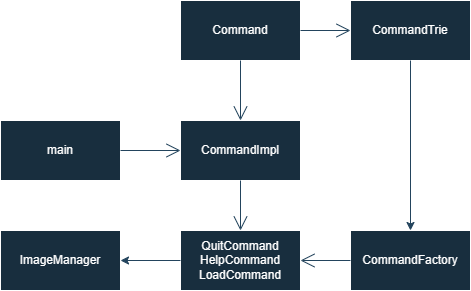

The diagram above was exported from draw.io. Its source (the exported page's mxGraphModel, read from the mxfile embedded in the PNG):
<mxGraphModel dx="1425" dy="766" grid="1" gridSize="10" guides="1" tooltips="1" connect="1" arrows="1" fold="1" page="1" pageScale="1" pageWidth="850" pageHeight="1100" math="0" shadow="0">
  <root>
    <mxCell id="0" />
    <mxCell id="1" parent="0" />
    <mxCell id="wybB6Mabk_Rnx2p0TDOF-1" value="main" style="rounded=0;whiteSpace=wrap;html=1;labelBackgroundColor=none;fillColor=#182E3E;strokeColor=#FFFFFF;fontColor=#FFFFFF;" vertex="1" parent="1">
      <mxGeometry x="144" y="200" width="120" height="60" as="geometry" />
    </mxCell>
    <mxCell id="wybB6Mabk_Rnx2p0TDOF-2" value="CommandFactory" style="rounded=0;whiteSpace=wrap;html=1;labelBackgroundColor=none;fillColor=#182E3E;strokeColor=#FFFFFF;fontColor=#FFFFFF;" vertex="1" parent="1">
      <mxGeometry x="494" y="310" width="120" height="60" as="geometry" />
    </mxCell>
    <mxCell id="wybB6Mabk_Rnx2p0TDOF-3" value="CommandTrie" style="rounded=0;whiteSpace=wrap;html=1;labelBackgroundColor=none;fillColor=#182E3E;strokeColor=#FFFFFF;fontColor=#FFFFFF;" vertex="1" parent="1">
      <mxGeometry x="494" y="80" width="120" height="60" as="geometry" />
    </mxCell>
    <mxCell id="wybB6Mabk_Rnx2p0TDOF-6" value="CommandImpl" style="rounded=0;whiteSpace=wrap;html=1;labelBackgroundColor=none;fillColor=#182E3E;strokeColor=#FFFFFF;fontColor=#FFFFFF;" vertex="1" parent="1">
      <mxGeometry x="324" y="200" width="120" height="60" as="geometry" />
    </mxCell>
    <mxCell id="wybB6Mabk_Rnx2p0TDOF-9" value="ImageManager" style="rounded=0;whiteSpace=wrap;html=1;labelBackgroundColor=none;fillColor=#182E3E;strokeColor=#FFFFFF;fontColor=#FFFFFF;" vertex="1" parent="1">
      <mxGeometry x="144" y="310" width="120" height="60" as="geometry" />
    </mxCell>
    <mxCell id="wybB6Mabk_Rnx2p0TDOF-18" value="QuitCommand&lt;div&gt;HelpCommand&lt;/div&gt;&lt;div&gt;LoadCommand&lt;/div&gt;" style="rounded=0;whiteSpace=wrap;html=1;labelBackgroundColor=none;fillColor=#182E3E;strokeColor=#FFFFFF;fontColor=#FFFFFF;" vertex="1" parent="1">
      <mxGeometry x="324" y="310" width="120" height="60" as="geometry" />
    </mxCell>
    <mxCell id="wybB6Mabk_Rnx2p0TDOF-20" value="Command" style="rounded=0;whiteSpace=wrap;html=1;labelBackgroundColor=none;fillColor=#182E3E;strokeColor=#FFFFFF;fontColor=#FFFFFF;" vertex="1" parent="1">
      <mxGeometry x="324" y="80" width="120" height="60" as="geometry" />
    </mxCell>
    <mxCell id="wybB6Mabk_Rnx2p0TDOF-23" value="" style="endArrow=open;endFill=1;endSize=12;html=1;rounded=0;exitX=0;exitY=0.5;exitDx=0;exitDy=0;entryX=1;entryY=0.5;entryDx=0;entryDy=0;labelBackgroundColor=none;strokeColor=#23445D;fontColor=default;" edge="1" parent="1" source="wybB6Mabk_Rnx2p0TDOF-2" target="wybB6Mabk_Rnx2p0TDOF-18">
      <mxGeometry width="160" relative="1" as="geometry">
        <mxPoint x="394" y="320" as="sourcePoint" />
        <mxPoint x="554" y="320" as="targetPoint" />
      </mxGeometry>
    </mxCell>
    <mxCell id="wybB6Mabk_Rnx2p0TDOF-26" value="" style="endArrow=open;endFill=1;endSize=12;html=1;rounded=0;exitX=1;exitY=0.5;exitDx=0;exitDy=0;entryX=0;entryY=0.5;entryDx=0;entryDy=0;labelBackgroundColor=none;strokeColor=#23445D;fontColor=default;" edge="1" parent="1" source="wybB6Mabk_Rnx2p0TDOF-1" target="wybB6Mabk_Rnx2p0TDOF-6">
      <mxGeometry width="160" relative="1" as="geometry">
        <mxPoint x="394" y="320" as="sourcePoint" />
        <mxPoint x="554" y="320" as="targetPoint" />
      </mxGeometry>
    </mxCell>
    <mxCell id="wybB6Mabk_Rnx2p0TDOF-27" value="" style="endArrow=open;endFill=1;endSize=12;html=1;rounded=0;exitX=0.5;exitY=1;exitDx=0;exitDy=0;entryX=0.5;entryY=0;entryDx=0;entryDy=0;labelBackgroundColor=none;strokeColor=#23445D;fontColor=default;" edge="1" parent="1" source="wybB6Mabk_Rnx2p0TDOF-20" target="wybB6Mabk_Rnx2p0TDOF-6">
      <mxGeometry width="160" relative="1" as="geometry">
        <mxPoint x="394" y="320" as="sourcePoint" />
        <mxPoint x="554" y="320" as="targetPoint" />
      </mxGeometry>
    </mxCell>
    <mxCell id="wybB6Mabk_Rnx2p0TDOF-28" value="" style="endArrow=open;endFill=1;endSize=12;html=1;rounded=0;exitX=0.5;exitY=1;exitDx=0;exitDy=0;entryX=0.5;entryY=0;entryDx=0;entryDy=0;labelBackgroundColor=none;strokeColor=#23445D;fontColor=default;" edge="1" parent="1" source="wybB6Mabk_Rnx2p0TDOF-6" target="wybB6Mabk_Rnx2p0TDOF-18">
      <mxGeometry width="160" relative="1" as="geometry">
        <mxPoint x="394" y="320" as="sourcePoint" />
        <mxPoint x="554" y="320" as="targetPoint" />
      </mxGeometry>
    </mxCell>
    <mxCell id="wybB6Mabk_Rnx2p0TDOF-30" value="" style="endArrow=open;endFill=1;endSize=12;html=1;rounded=0;exitX=1;exitY=0.5;exitDx=0;exitDy=0;entryX=0;entryY=0.5;entryDx=0;entryDy=0;labelBackgroundColor=none;strokeColor=#23445D;fontColor=default;" edge="1" parent="1" source="wybB6Mabk_Rnx2p0TDOF-20" target="wybB6Mabk_Rnx2p0TDOF-3">
      <mxGeometry width="160" relative="1" as="geometry">
        <mxPoint x="394" y="320" as="sourcePoint" />
        <mxPoint x="554" y="320" as="targetPoint" />
      </mxGeometry>
    </mxCell>
    <mxCell id="wybB6Mabk_Rnx2p0TDOF-31" value="" style="endArrow=classic;html=1;rounded=0;exitX=0.5;exitY=1;exitDx=0;exitDy=0;entryX=0.5;entryY=0;entryDx=0;entryDy=0;labelBackgroundColor=none;strokeColor=#23445D;fontColor=default;" edge="1" parent="1" source="wybB6Mabk_Rnx2p0TDOF-3" target="wybB6Mabk_Rnx2p0TDOF-2">
      <mxGeometry width="50" height="50" relative="1" as="geometry">
        <mxPoint x="454" y="340" as="sourcePoint" />
        <mxPoint x="504" y="290" as="targetPoint" />
      </mxGeometry>
    </mxCell>
    <mxCell id="wybB6Mabk_Rnx2p0TDOF-35" value="" style="endArrow=classic;html=1;rounded=0;entryX=1;entryY=0.5;entryDx=0;entryDy=0;exitX=0;exitY=0.5;exitDx=0;exitDy=0;labelBackgroundColor=none;strokeColor=#23445D;fontColor=default;" edge="1" parent="1" source="wybB6Mabk_Rnx2p0TDOF-18" target="wybB6Mabk_Rnx2p0TDOF-9">
      <mxGeometry width="50" height="50" relative="1" as="geometry">
        <mxPoint x="270" y="550" as="sourcePoint" />
        <mxPoint x="420" y="290" as="targetPoint" />
      </mxGeometry>
    </mxCell>
  </root>
</mxGraphModel>